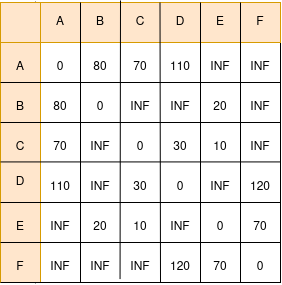

The diagram above was exported from draw.io. Its source (the exported page's mxGraphModel, read from the mxfile embedded in the PNG):
<mxGraphModel dx="610" dy="391" grid="1" gridSize="10" guides="1" tooltips="1" connect="1" arrows="1" fold="1" page="1" pageScale="1" pageWidth="850" pageHeight="1100" math="0" shadow="0">
  <root>
    <mxCell id="0" />
    <mxCell id="1" parent="0" />
    <mxCell id="Y4TKOmFHzQjgCxaDZoTH-1" value="" style="rounded=0;whiteSpace=wrap;html=1;" parent="1" vertex="1">
      <mxGeometry x="240" y="160" width="280" height="280" as="geometry" />
    </mxCell>
    <mxCell id="Y4TKOmFHzQjgCxaDZoTH-7" value="" style="endArrow=none;html=1;rounded=0;entryX=1;entryY=1;entryDx=0;entryDy=0;exitX=0;exitY=0.5;exitDx=0;exitDy=0;" parent="1" edge="1" target="Y4TKOmFHzQjgCxaDZoTH-18">
      <mxGeometry width="50" height="50" relative="1" as="geometry">
        <mxPoint x="240" y="200" as="sourcePoint" />
        <mxPoint x="560" y="200" as="targetPoint" />
      </mxGeometry>
    </mxCell>
    <mxCell id="Y4TKOmFHzQjgCxaDZoTH-11" value="" style="endArrow=none;html=1;rounded=0;exitX=0.125;exitY=1.003;exitDx=0;exitDy=0;exitPerimeter=0;entryX=0.125;entryY=-0.003;entryDx=0;entryDy=0;entryPerimeter=0;" parent="1" source="Y4TKOmFHzQjgCxaDZoTH-1" target="Y4TKOmFHzQjgCxaDZoTH-1" edge="1">
      <mxGeometry width="50" height="50" relative="1" as="geometry">
        <mxPoint x="400" y="350" as="sourcePoint" />
        <mxPoint x="450" y="300" as="targetPoint" />
      </mxGeometry>
    </mxCell>
    <mxCell id="Y4TKOmFHzQjgCxaDZoTH-18" value="" style="rounded=0;whiteSpace=wrap;html=1;fillColor=#ffe6cc;strokeColor=#d79b00;" parent="1" vertex="1">
      <mxGeometry x="280" y="160" width="240" height="40" as="geometry" />
    </mxCell>
    <mxCell id="Y4TKOmFHzQjgCxaDZoTH-19" value="" style="rounded=0;whiteSpace=wrap;html=1;fillColor=#ffe6cc;strokeColor=#d79b00;" parent="1" vertex="1">
      <mxGeometry x="240" y="200" width="40" height="240" as="geometry" />
    </mxCell>
    <mxCell id="Y4TKOmFHzQjgCxaDZoTH-20" value="" style="whiteSpace=wrap;html=1;aspect=fixed;fillColor=#ffe6cc;strokeColor=#d79b00;" parent="1" vertex="1">
      <mxGeometry x="240" y="160" width="40" height="40" as="geometry" />
    </mxCell>
    <mxCell id="Y4TKOmFHzQjgCxaDZoTH-12" value="" style="endArrow=none;html=1;rounded=0;exitX=1;exitY=1;exitDx=0;exitDy=0;entryX=0.125;entryY=-0.003;entryDx=0;entryDy=0;entryPerimeter=0;textShadow=0;" parent="1" edge="1" source="Y4TKOmFHzQjgCxaDZoTH-79">
      <mxGeometry width="50" height="50" relative="1" as="geometry">
        <mxPoint x="320" y="482" as="sourcePoint" />
        <mxPoint x="320" y="160" as="targetPoint" />
      </mxGeometry>
    </mxCell>
    <mxCell id="Y4TKOmFHzQjgCxaDZoTH-13" value="" style="endArrow=none;html=1;rounded=0;exitX=0.989;exitY=0.886;exitDx=0;exitDy=0;exitPerimeter=0;entryX=0.125;entryY=-0.003;entryDx=0;entryDy=0;entryPerimeter=0;" parent="1" edge="1" source="Y4TKOmFHzQjgCxaDZoTH-78">
      <mxGeometry width="50" height="50" relative="1" as="geometry">
        <mxPoint x="360" y="480" as="sourcePoint" />
        <mxPoint x="360" y="158" as="targetPoint" />
      </mxGeometry>
    </mxCell>
    <mxCell id="Y4TKOmFHzQjgCxaDZoTH-14" value="" style="endArrow=none;html=1;rounded=0;exitX=1;exitY=1;exitDx=0;exitDy=0;entryX=0.125;entryY=-0.003;entryDx=0;entryDy=0;entryPerimeter=0;" parent="1" edge="1" source="Y4TKOmFHzQjgCxaDZoTH-77">
      <mxGeometry width="50" height="50" relative="1" as="geometry">
        <mxPoint x="399.5" y="482" as="sourcePoint" />
        <mxPoint x="399.5" y="160" as="targetPoint" />
      </mxGeometry>
    </mxCell>
    <mxCell id="Y4TKOmFHzQjgCxaDZoTH-15" value="" style="endArrow=none;html=1;rounded=0;exitX=1;exitY=1;exitDx=0;exitDy=0;exitPerimeter=0;entryX=0.125;entryY=-0.003;entryDx=0;entryDy=0;entryPerimeter=0;" parent="1" edge="1" source="Y4TKOmFHzQjgCxaDZoTH-76">
      <mxGeometry width="50" height="50" relative="1" as="geometry">
        <mxPoint x="440" y="482" as="sourcePoint" />
        <mxPoint x="440" y="160" as="targetPoint" />
      </mxGeometry>
    </mxCell>
    <mxCell id="Y4TKOmFHzQjgCxaDZoTH-16" value="" style="endArrow=none;html=1;rounded=0;exitX=1;exitY=1;exitDx=0;exitDy=0;entryX=0.125;entryY=-0.003;entryDx=0;entryDy=0;entryPerimeter=0;" parent="1" edge="1" source="Y4TKOmFHzQjgCxaDZoTH-75">
      <mxGeometry width="50" height="50" relative="1" as="geometry">
        <mxPoint x="480" y="482" as="sourcePoint" />
        <mxPoint x="480" y="160" as="targetPoint" />
      </mxGeometry>
    </mxCell>
    <mxCell id="Y4TKOmFHzQjgCxaDZoTH-6" value="" style="endArrow=none;html=1;rounded=0;entryX=1;entryY=1;entryDx=0;entryDy=0;exitX=0;exitY=0.5;exitDx=0;exitDy=0;" parent="1" edge="1" target="Y4TKOmFHzQjgCxaDZoTH-48">
      <mxGeometry width="50" height="50" relative="1" as="geometry">
        <mxPoint x="240" y="240" as="sourcePoint" />
        <mxPoint x="560" y="240" as="targetPoint" />
      </mxGeometry>
    </mxCell>
    <mxCell id="Y4TKOmFHzQjgCxaDZoTH-5" value="" style="endArrow=none;html=1;rounded=0;entryX=1;entryY=1;entryDx=0;entryDy=0;exitX=0;exitY=0.5;exitDx=0;exitDy=0;" parent="1" edge="1" target="Y4TKOmFHzQjgCxaDZoTH-54">
      <mxGeometry width="50" height="50" relative="1" as="geometry">
        <mxPoint x="240" y="280" as="sourcePoint" />
        <mxPoint x="560" y="280" as="targetPoint" />
      </mxGeometry>
    </mxCell>
    <mxCell id="Y4TKOmFHzQjgCxaDZoTH-2" value="" style="endArrow=none;html=1;rounded=0;entryX=1;entryY=0.5;entryDx=0;entryDy=0;exitX=0;exitY=0.5;exitDx=0;exitDy=0;" parent="1" edge="1">
      <mxGeometry width="50" height="50" relative="1" as="geometry">
        <mxPoint x="240" y="319.43" as="sourcePoint" />
        <mxPoint x="520" y="319.43" as="targetPoint" />
      </mxGeometry>
    </mxCell>
    <mxCell id="Y4TKOmFHzQjgCxaDZoTH-8" value="" style="endArrow=none;html=1;rounded=0;entryX=1;entryY=1;entryDx=0;entryDy=0;exitX=0;exitY=0.5;exitDx=0;exitDy=0;" parent="1" edge="1" target="Y4TKOmFHzQjgCxaDZoTH-64">
      <mxGeometry width="50" height="50" relative="1" as="geometry">
        <mxPoint x="240" y="360" as="sourcePoint" />
        <mxPoint x="560" y="360" as="targetPoint" />
      </mxGeometry>
    </mxCell>
    <mxCell id="Y4TKOmFHzQjgCxaDZoTH-9" value="" style="endArrow=none;html=1;rounded=0;entryX=1;entryY=1;entryDx=0;entryDy=0;exitX=0;exitY=0.5;exitDx=0;exitDy=0;" parent="1" edge="1" target="Y4TKOmFHzQjgCxaDZoTH-73">
      <mxGeometry width="50" height="50" relative="1" as="geometry">
        <mxPoint x="240" y="400" as="sourcePoint" />
        <mxPoint x="560" y="400" as="targetPoint" />
      </mxGeometry>
    </mxCell>
    <mxCell id="Y4TKOmFHzQjgCxaDZoTH-10" value="" style="endArrow=none;html=1;rounded=0;entryX=1;entryY=1;entryDx=0;entryDy=0;exitX=0;exitY=0.5;exitDx=0;exitDy=0;" parent="1" edge="1" target="Y4TKOmFHzQjgCxaDZoTH-41">
      <mxGeometry width="50" height="50" relative="1" as="geometry">
        <mxPoint x="240" y="440" as="sourcePoint" />
        <mxPoint x="560" y="440" as="targetPoint" />
      </mxGeometry>
    </mxCell>
    <mxCell id="Y4TKOmFHzQjgCxaDZoTH-21" value="A" style="text;html=1;align=center;verticalAlign=middle;whiteSpace=wrap;rounded=0;" parent="1" vertex="1">
      <mxGeometry x="280" y="165" width="40" height="30" as="geometry" />
    </mxCell>
    <mxCell id="Y4TKOmFHzQjgCxaDZoTH-22" value="B" style="text;html=1;align=center;verticalAlign=middle;whiteSpace=wrap;rounded=0;" parent="1" vertex="1">
      <mxGeometry x="320" y="165" width="40" height="30" as="geometry" />
    </mxCell>
    <mxCell id="Y4TKOmFHzQjgCxaDZoTH-23" value="C" style="text;html=1;align=center;verticalAlign=middle;whiteSpace=wrap;rounded=0;" parent="1" vertex="1">
      <mxGeometry x="360" y="165" width="40" height="30" as="geometry" />
    </mxCell>
    <mxCell id="Y4TKOmFHzQjgCxaDZoTH-24" value="D" style="text;html=1;align=center;verticalAlign=middle;whiteSpace=wrap;rounded=0;" parent="1" vertex="1">
      <mxGeometry x="400" y="165" width="40" height="30" as="geometry" />
    </mxCell>
    <mxCell id="Y4TKOmFHzQjgCxaDZoTH-25" value="E" style="text;html=1;align=center;verticalAlign=middle;whiteSpace=wrap;rounded=0;" parent="1" vertex="1">
      <mxGeometry x="440" y="165" width="40" height="30" as="geometry" />
    </mxCell>
    <mxCell id="Y4TKOmFHzQjgCxaDZoTH-26" value="F" style="text;html=1;align=center;verticalAlign=middle;whiteSpace=wrap;rounded=0;" parent="1" vertex="1">
      <mxGeometry x="480" y="165" width="40" height="30" as="geometry" />
    </mxCell>
    <mxCell id="Y4TKOmFHzQjgCxaDZoTH-28" value="A" style="text;html=1;align=center;verticalAlign=middle;whiteSpace=wrap;rounded=0;" parent="1" vertex="1">
      <mxGeometry x="240" y="210" width="40" height="30" as="geometry" />
    </mxCell>
    <mxCell id="Y4TKOmFHzQjgCxaDZoTH-29" value="B" style="text;html=1;align=center;verticalAlign=middle;whiteSpace=wrap;rounded=0;" parent="1" vertex="1">
      <mxGeometry x="240" y="250" width="40" height="30" as="geometry" />
    </mxCell>
    <mxCell id="Y4TKOmFHzQjgCxaDZoTH-30" value="C" style="text;html=1;align=center;verticalAlign=middle;whiteSpace=wrap;rounded=0;" parent="1" vertex="1">
      <mxGeometry x="240" y="290" width="40" height="30" as="geometry" />
    </mxCell>
    <mxCell id="Y4TKOmFHzQjgCxaDZoTH-31" value="D" style="text;html=1;align=center;verticalAlign=middle;whiteSpace=wrap;rounded=0;" parent="1" vertex="1">
      <mxGeometry x="240" y="325" width="40" height="30" as="geometry" />
    </mxCell>
    <mxCell id="Y4TKOmFHzQjgCxaDZoTH-32" value="E" style="text;html=1;align=center;verticalAlign=middle;whiteSpace=wrap;rounded=0;" parent="1" vertex="1">
      <mxGeometry x="240" y="370" width="40" height="30" as="geometry" />
    </mxCell>
    <mxCell id="Y4TKOmFHzQjgCxaDZoTH-33" value="F" style="text;html=1;align=center;verticalAlign=middle;whiteSpace=wrap;rounded=0;" parent="1" vertex="1">
      <mxGeometry x="240" y="410" width="40" height="30" as="geometry" />
    </mxCell>
    <mxCell id="Y4TKOmFHzQjgCxaDZoTH-36" value="0" style="text;html=1;align=center;verticalAlign=middle;whiteSpace=wrap;rounded=0;" parent="1" vertex="1">
      <mxGeometry x="280" y="210" width="40" height="30" as="geometry" />
    </mxCell>
    <mxCell id="Y4TKOmFHzQjgCxaDZoTH-37" value="0" style="text;html=1;align=center;verticalAlign=middle;whiteSpace=wrap;rounded=0;" parent="1" vertex="1">
      <mxGeometry x="320" y="250" width="40" height="30" as="geometry" />
    </mxCell>
    <mxCell id="Y4TKOmFHzQjgCxaDZoTH-38" value="0" style="text;html=1;align=center;verticalAlign=middle;whiteSpace=wrap;rounded=0;" parent="1" vertex="1">
      <mxGeometry x="360" y="290" width="40" height="30" as="geometry" />
    </mxCell>
    <mxCell id="Y4TKOmFHzQjgCxaDZoTH-39" value="0" style="text;html=1;align=center;verticalAlign=middle;whiteSpace=wrap;rounded=0;" parent="1" vertex="1">
      <mxGeometry x="400" y="330" width="40" height="30" as="geometry" />
    </mxCell>
    <mxCell id="Y4TKOmFHzQjgCxaDZoTH-40" value="0" style="text;html=1;align=center;verticalAlign=middle;whiteSpace=wrap;rounded=0;" parent="1" vertex="1">
      <mxGeometry x="440" y="370" width="40" height="30" as="geometry" />
    </mxCell>
    <mxCell id="Y4TKOmFHzQjgCxaDZoTH-41" value="0" style="text;html=1;align=center;verticalAlign=middle;whiteSpace=wrap;rounded=0;" parent="1" vertex="1">
      <mxGeometry x="480" y="410" width="40" height="30" as="geometry" />
    </mxCell>
    <mxCell id="Y4TKOmFHzQjgCxaDZoTH-44" value="80" style="text;html=1;align=center;verticalAlign=middle;whiteSpace=wrap;rounded=0;" parent="1" vertex="1">
      <mxGeometry x="320" y="210" width="40" height="30" as="geometry" />
    </mxCell>
    <mxCell id="Y4TKOmFHzQjgCxaDZoTH-45" value="110" style="text;html=1;align=center;verticalAlign=middle;whiteSpace=wrap;rounded=0;" parent="1" vertex="1">
      <mxGeometry x="400" y="210" width="40" height="30" as="geometry" />
    </mxCell>
    <mxCell id="Y4TKOmFHzQjgCxaDZoTH-46" value="70" style="text;html=1;align=center;verticalAlign=middle;whiteSpace=wrap;rounded=0;" parent="1" vertex="1">
      <mxGeometry x="360" y="210" width="40" height="30" as="geometry" />
    </mxCell>
    <mxCell id="Y4TKOmFHzQjgCxaDZoTH-47" value="INF" style="text;html=1;align=center;verticalAlign=middle;whiteSpace=wrap;rounded=0;" parent="1" vertex="1">
      <mxGeometry x="440" y="210" width="40" height="30" as="geometry" />
    </mxCell>
    <mxCell id="Y4TKOmFHzQjgCxaDZoTH-48" value="INF" style="text;html=1;align=center;verticalAlign=middle;whiteSpace=wrap;rounded=0;" parent="1" vertex="1">
      <mxGeometry x="480" y="210" width="40" height="30" as="geometry" />
    </mxCell>
    <mxCell id="Y4TKOmFHzQjgCxaDZoTH-50" value="INF" style="text;html=1;align=center;verticalAlign=middle;whiteSpace=wrap;rounded=0;" parent="1" vertex="1">
      <mxGeometry x="400" y="250" width="40" height="30" as="geometry" />
    </mxCell>
    <mxCell id="Y4TKOmFHzQjgCxaDZoTH-51" value="20" style="text;html=1;align=center;verticalAlign=middle;whiteSpace=wrap;rounded=0;" parent="1" vertex="1">
      <mxGeometry x="440" y="250" width="40" height="30" as="geometry" />
    </mxCell>
    <mxCell id="Y4TKOmFHzQjgCxaDZoTH-52" value="80" style="text;html=1;align=center;verticalAlign=middle;whiteSpace=wrap;rounded=0;" parent="1" vertex="1">
      <mxGeometry x="280" y="250" width="40" height="30" as="geometry" />
    </mxCell>
    <mxCell id="Y4TKOmFHzQjgCxaDZoTH-53" value="INF" style="text;html=1;align=center;verticalAlign=middle;whiteSpace=wrap;rounded=0;" parent="1" vertex="1">
      <mxGeometry x="360" y="250" width="40" height="30" as="geometry" />
    </mxCell>
    <mxCell id="Y4TKOmFHzQjgCxaDZoTH-54" value="INF" style="text;html=1;align=center;verticalAlign=middle;whiteSpace=wrap;rounded=0;" parent="1" vertex="1">
      <mxGeometry x="480" y="250" width="40" height="30" as="geometry" />
    </mxCell>
    <mxCell id="Y4TKOmFHzQjgCxaDZoTH-56" value="70" style="text;html=1;align=center;verticalAlign=middle;whiteSpace=wrap;rounded=0;" parent="1" vertex="1">
      <mxGeometry x="280" y="290" width="40" height="30" as="geometry" />
    </mxCell>
    <mxCell id="Y4TKOmFHzQjgCxaDZoTH-57" value="INF" style="text;html=1;align=center;verticalAlign=middle;whiteSpace=wrap;rounded=0;" parent="1" vertex="1">
      <mxGeometry x="480" y="290" width="40" height="30" as="geometry" />
    </mxCell>
    <mxCell id="Y4TKOmFHzQjgCxaDZoTH-58" value="INF" style="text;html=1;align=center;verticalAlign=middle;whiteSpace=wrap;rounded=0;" parent="1" vertex="1">
      <mxGeometry x="320" y="290" width="40" height="30" as="geometry" />
    </mxCell>
    <mxCell id="Y4TKOmFHzQjgCxaDZoTH-59" value="30" style="text;html=1;align=center;verticalAlign=middle;whiteSpace=wrap;rounded=0;" parent="1" vertex="1">
      <mxGeometry x="400" y="290" width="40" height="30" as="geometry" />
    </mxCell>
    <mxCell id="Y4TKOmFHzQjgCxaDZoTH-60" value="10" style="text;html=1;align=center;verticalAlign=middle;whiteSpace=wrap;rounded=0;" parent="1" vertex="1">
      <mxGeometry x="440" y="290" width="40" height="30" as="geometry" />
    </mxCell>
    <mxCell id="Y4TKOmFHzQjgCxaDZoTH-62" value="30" style="text;html=1;align=center;verticalAlign=middle;whiteSpace=wrap;rounded=0;" parent="1" vertex="1">
      <mxGeometry x="360" y="330" width="40" height="30" as="geometry" />
    </mxCell>
    <mxCell id="Y4TKOmFHzQjgCxaDZoTH-63" value="INF" style="text;html=1;align=center;verticalAlign=middle;whiteSpace=wrap;rounded=0;" parent="1" vertex="1">
      <mxGeometry x="440" y="330" width="40" height="30" as="geometry" />
    </mxCell>
    <mxCell id="Y4TKOmFHzQjgCxaDZoTH-64" value="120" style="text;html=1;align=center;verticalAlign=middle;whiteSpace=wrap;rounded=0;" parent="1" vertex="1">
      <mxGeometry x="480" y="330" width="40" height="30" as="geometry" />
    </mxCell>
    <mxCell id="Y4TKOmFHzQjgCxaDZoTH-66" value="110" style="text;html=1;align=center;verticalAlign=middle;whiteSpace=wrap;rounded=0;" parent="1" vertex="1">
      <mxGeometry x="280" y="330" width="40" height="30" as="geometry" />
    </mxCell>
    <mxCell id="Y4TKOmFHzQjgCxaDZoTH-67" value="INF" style="text;html=1;align=center;verticalAlign=middle;whiteSpace=wrap;rounded=0;" parent="1" vertex="1">
      <mxGeometry x="320" y="330" width="40" height="30" as="geometry" />
    </mxCell>
    <mxCell id="Y4TKOmFHzQjgCxaDZoTH-69" value="INF" style="text;html=1;align=center;verticalAlign=middle;whiteSpace=wrap;rounded=0;" parent="1" vertex="1">
      <mxGeometry x="280" y="370" width="40" height="30" as="geometry" />
    </mxCell>
    <mxCell id="Y4TKOmFHzQjgCxaDZoTH-70" value="20" style="text;html=1;align=center;verticalAlign=middle;whiteSpace=wrap;rounded=0;" parent="1" vertex="1">
      <mxGeometry x="320" y="370" width="40" height="30" as="geometry" />
    </mxCell>
    <mxCell id="Y4TKOmFHzQjgCxaDZoTH-71" value="10" style="text;html=1;align=center;verticalAlign=middle;whiteSpace=wrap;rounded=0;" parent="1" vertex="1">
      <mxGeometry x="360" y="370" width="40" height="30" as="geometry" />
    </mxCell>
    <mxCell id="Y4TKOmFHzQjgCxaDZoTH-72" value="INF" style="text;html=1;align=center;verticalAlign=middle;whiteSpace=wrap;rounded=0;" parent="1" vertex="1">
      <mxGeometry x="400" y="370" width="40" height="30" as="geometry" />
    </mxCell>
    <mxCell id="Y4TKOmFHzQjgCxaDZoTH-73" value="70" style="text;html=1;align=center;verticalAlign=middle;whiteSpace=wrap;rounded=0;" parent="1" vertex="1">
      <mxGeometry x="480" y="370" width="40" height="30" as="geometry" />
    </mxCell>
    <mxCell id="Y4TKOmFHzQjgCxaDZoTH-75" value="70" style="text;html=1;align=center;verticalAlign=middle;whiteSpace=wrap;rounded=0;" parent="1" vertex="1">
      <mxGeometry x="440" y="410" width="40" height="30" as="geometry" />
    </mxCell>
    <mxCell id="Y4TKOmFHzQjgCxaDZoTH-76" value="120" style="text;html=1;align=center;verticalAlign=middle;whiteSpace=wrap;rounded=0;" parent="1" vertex="1">
      <mxGeometry x="400" y="410" width="40" height="30" as="geometry" />
    </mxCell>
    <mxCell id="Y4TKOmFHzQjgCxaDZoTH-77" value="INF" style="text;html=1;align=center;verticalAlign=middle;whiteSpace=wrap;rounded=0;" parent="1" vertex="1">
      <mxGeometry x="360" y="410" width="40" height="30" as="geometry" />
    </mxCell>
    <mxCell id="Y4TKOmFHzQjgCxaDZoTH-78" value="INF" style="text;html=1;align=center;verticalAlign=middle;whiteSpace=wrap;rounded=0;" parent="1" vertex="1">
      <mxGeometry x="320" y="410" width="40" height="30" as="geometry" />
    </mxCell>
    <mxCell id="Y4TKOmFHzQjgCxaDZoTH-79" value="INF" style="text;html=1;align=center;verticalAlign=middle;whiteSpace=wrap;rounded=0;" parent="1" vertex="1">
      <mxGeometry x="280" y="410" width="40" height="30" as="geometry" />
    </mxCell>
  </root>
</mxGraphModel>